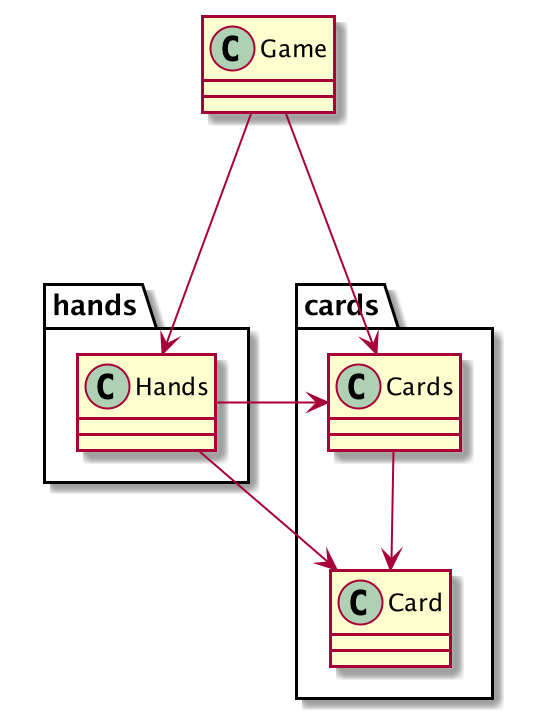

The diagram above was rendered by PlantUML. Its source (embedded in the PNG):
@startuml

class Game

package hands {
    class Hands
}

package cards {
    class Cards
    class Card

    Cards --> Card
}

Game ---> Hands
Game ---> Cards

Hands -r-> Cards
Hands -r-> Card

@enduml